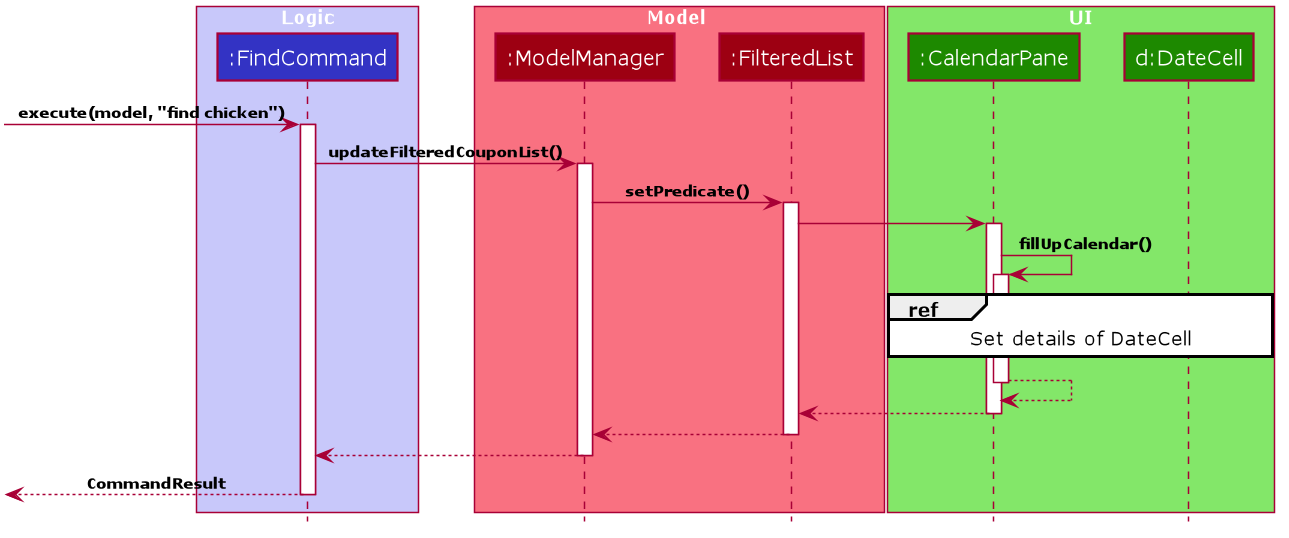

The diagram above was rendered by PlantUML. Its source (embedded in the PNG):
@startuml










skinparam BackgroundColor #FFFFFFF

skinparam Shadowing false

skinparam Class {
    FontColor #FFFFFF
    BorderThickness 1
    BorderColor #FFFFFF
    StereotypeFontColor #FFFFFF
    FontName Verdana
    AttributeFontColor #FFFFFF
}

skinparam Actor {
    BorderColor #000000
    Color #000000
    FontName Verdana
}

skinparam Sequence {
    MessageAlign center
    BoxFontSize 12
    BoxPadding 0
    BoxFontColor #FFFFFF
    FontName Verdana
}

skinparam Participant {
    FontColor #FFFFFFF
    Padding 20
}

skinparam GenericDisplay zz

skinparam ArrowFontSize 10
skinparam ArrowFontStyle bold

skinparam NoteBackgroundColor ghostwhite
skinparam NoteBorderColor #3333C4
skinparam DefaultFontName Verdana

skinparam MinClassWidth 50
skinparam ParticipantPadding 10
skinparam Shadowing false
skinparam DefaultTextAlignment center
skinparam packageStyle Rectangle
skinparam classAttributeIconSize 0
skinparam genericDisplay old

hide footbox
hide members
hide circle


box "Logic" #C8C8FA
participant ":FindCommand" as FindCommand #3333C4
end box

box Model #F97181
participant ":ModelManager" as ModelManager #9D0012
participant ":FilteredList" as FilteredList #9D0012
end box

box "UI" #83E769
participant ":CalendarPane" as CalendarPane #1D8900
participant "d:DateCell" as DateCell #1D8900
end box

[-> FindCommand: execute(model, "find chicken")
activate FindCommand
FindCommand -> ModelManager :updateFilteredCouponList()

activate ModelManager
ModelManager -> FilteredList : setPredicate()

activate FilteredList
FilteredList -> CalendarPane

activate CalendarPane
CalendarPane -> CalendarPane: fillUpCalendar()
activate CalendarPane

ref over CalendarPane, DateCell : Set details of DateCell
CalendarPane --> CalendarPane
deactivate CalendarPane

CalendarPane --> FilteredList
deactivate CalendarPane

FilteredList --> ModelManager
deactivate FilteredList

ModelManager --> FindCommand
deactivate ModelManager

FindCommand -->[ : CommandResult
deactivate FindCommand

@enduml